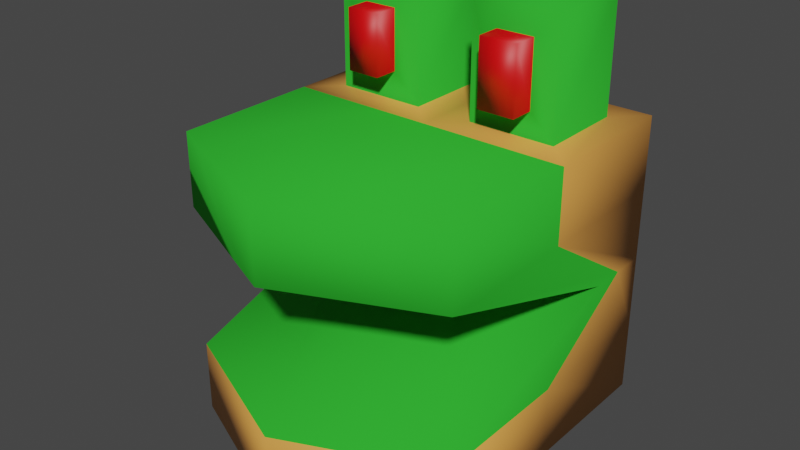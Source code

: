 # Source: SnakeHead.blend  (saved by Blender 2.92.15; exported with 4.5.12 LTS)
import bpy
from mathutils import Matrix  # noqa: F401  (used for matrix-valued properties, if any)

bpy.ops.wm.read_factory_settings(use_empty=True)
scene = bpy.context.scene
scene.name = 'Scene'

# ---- collections
col_collection = bpy.data.collections.new('Collection'); scene.collection.children.link(col_collection)

# ---- materials (node trees are filled in below, after node groups)
mat_body = bpy.data.materials.new('Body')
mat_body.alpha_threshold = 0.0
mat_body.use_transparent_shadow = False
mat_body.line_color = (0.0, 0.0, 0.0, 1.0)
mat_eye = bpy.data.materials.new('Eye')
mat_eye.use_transparent_shadow = False
mat_acent = bpy.data.materials.new('Acent')
mat_acent.use_transparent_shadow = False

# ---- material node trees
mat_body.use_nodes = True; mat_body.node_tree.nodes.clear()
_N = mat_body.node_tree.nodes; _L = mat_body.node_tree.links
n0 = _N.new('ShaderNodeOutputMaterial'); n0.name = 'Material Output'; n0.location = (300, 300)
n1 = _N.new('ShaderNodeBsdfPrincipled'); n1.name = 'Principled BSDF'; n1.location = (10, 300)
n1.distribution = 'GGX'
n1.subsurface_method = 'BURLEY'
n1.inputs[0].default_value = (0.05195, 0.8, 0.0514, 1.0)
n1.inputs[1].default_value = 0.6103
n1.inputs[2].default_value = 1.0
n1.inputs[3].default_value = 1.45
n1.inputs[13].default_value = 0.1544
n1.inputs[27].default_value = (0.0, 0.0, 0.0, 1.0)
n1.inputs[28].default_value = 1.0
_L.new(n1.outputs[0], n0.inputs[0])
n0.is_active_output = True
mat_eye.use_nodes = True; mat_eye.node_tree.nodes.clear()
_N = mat_eye.node_tree.nodes; _L = mat_eye.node_tree.links
n0 = _N.new('ShaderNodeBsdfPrincipled'); n0.name = 'Principled BSDF'; n0.location = (10, 300)
n0.distribution = 'GGX'
n0.subsurface_method = 'BURLEY'
n0.inputs[0].default_value = (0.8, 0.0, 0.001762, 1.0)
n0.inputs[3].default_value = 1.45
n0.inputs[27].default_value = (0.0, 0.0, 0.0, 1.0)
n0.inputs[28].default_value = 1.0
n1 = _N.new('ShaderNodeOutputMaterial'); n1.name = 'Material Output'; n1.location = (300, 300)
_L.new(n0.outputs[0], n1.inputs[0])
n1.is_active_output = True
mat_acent.use_nodes = True; mat_acent.node_tree.nodes.clear()
_N = mat_acent.node_tree.nodes; _L = mat_acent.node_tree.links
n0 = _N.new('ShaderNodeBsdfPrincipled'); n0.name = 'Principled BSDF'; n0.location = (10, 300)
n0.distribution = 'GGX'
n0.subsurface_method = 'BURLEY'
n0.inputs[0].default_value = (0.8, 0.3439, 0.0697, 1.0)
n0.inputs[3].default_value = 1.45
n0.inputs[27].default_value = (0.0, 0.0, 0.0, 1.0)
n0.inputs[28].default_value = 1.0
n1 = _N.new('ShaderNodeOutputMaterial'); n1.name = 'Material Output'; n1.location = (300, 300)
_L.new(n0.outputs[0], n1.inputs[0])
n1.is_active_output = True

# ---- world
world_world = bpy.data.worlds.new('World'); scene.world = world_world
world_world.use_nodes = True; world_world.node_tree.nodes.clear()
_N = world_world.node_tree.nodes; _L = world_world.node_tree.links
n0 = _N.new('ShaderNodeOutputWorld'); n0.name = 'World Output'; n0.location = (300, 300)
n1 = _N.new('ShaderNodeBackground'); n1.name = 'Background'; n1.location = (10, 300)
n1.inputs[0].default_value = (0.05088, 0.05088, 0.05088, 1.0)
_L.new(n1.outputs[0], n0.inputs[0])
n0.is_active_output = True
world_world.color = (0.05088, 0.05088, 0.05088)
world_world.use_sun_shadow = False
world_world.sun_shadow_jitter_overblur = 0.0

# ---- meshes
me_cube = bpy.data.meshes.new('Cube')
me_cube.from_pydata([(0.8008, 0.8008, 1.0), (1.0, 1.0, -1.0), (1.0, -1.0, 1.0), (1.0, -1.0, -1.0), (-0.8056, 0.8056, 1.0), (-1.0, 1.0, -1.0), (-1.0, -1.0, 1.0), (-1.0, -1.0, -1.0), (1.0, 1.0, 0.0), (-0.7485, 0.2779, 0.05507), (0.7591, 0.2883, 0.05273), (-1.0, 1.0, 0.0), (-0.7475, -0.8427, 0.4391), (1.0, 1.0, 0.5), (0.7582, -0.8493, 0.4416), (-1.0, 1.0, 0.5), (1.0, 1.0, -0.5), (1.0, -1.0, -0.5), (-1.0, 1.0, -0.5), (-1.0, -1.0, -0.5), (0.0, 1.0, -1.0), (0.0, -1.437, 1.0), (0.0, -1.437, -1.0), (-0.1944, 0.8056, 1.0), (0.0, 1.0, 0.0), (-0.2517, 0.2862, 0.0842), (0.0, 1.0, 0.5), (-0.2528, -1.068, 0.41), (0.0, -1.437, -0.5), (0.0, 1.0, -0.5), (-1.0, 0.0, -1.0), (0.6275, 0.1992, 1.173), (-0.6133, 0.1944, 1.192), (1.0, 0.0, -1.0), (1.0, 0.7624, 0.0), (-1.0, 0.7624, 0.0), (1.0, 0.0, 0.5), (-1.0, 0.0, 0.5), (-1.0, 0.0, -0.5), (1.0, 0.0, -0.5), (0.0, 0.0, -1.0), (-0.3867, 0.1944, 1.192), (-1.0, 0.0, 1.0), (-1.0, 1.0, 1.0), (0.1992, 0.8008, 1.0), (0.3725, 0.1992, 1.173), (0.0, 1.0, 1.0), (1.0, 1.0, 1.0), (1.0, 0.0, 1.0), (0.0, 0.0, 1.0), (-0.6133, 0.1944, 1.599), (-0.8056, 0.8056, 1.791), (-0.1944, 0.8056, 1.791), (-0.3867, 0.1944, 1.599), (0.1992, 0.8008, 1.791), (0.8008, 0.8008, 1.791), (0.6275, 0.1992, 1.618), (0.3725, 0.1992, 1.618), (-0.8056, 0.1944, 1.0), (-0.1944, 0.1944, 1.0), (-0.8056, 0.1944, 1.791), (-0.1944, 0.1944, 1.791), (0.1992, 0.1992, 1.0), (0.8008, 0.1992, 1.0), (0.1992, 0.1992, 1.791), (0.8008, 0.1992, 1.791), (-0.6133, 0.02503, 1.192), (-0.3867, 0.02503, 1.192), (-0.6133, 0.02503, 1.599), (-0.3867, 0.02503, 1.599), (0.3725, 0.02986, 1.173), (0.6275, 0.02986, 1.173), (0.3725, 0.02986, 1.618), (0.6275, 0.02986, 1.618), (0.241, 0.2964, 0.08063), (-1.0, 0.5248, 0.0), (-1.0, -1.0, 0.5), (0.2421, -1.084, 0.4138), (1.0, -1.0, 0.5), (1.0, 0.5248, 0.0), (0.0, 0.5248, 0.0), (0.0, -1.437, 0.5), (-0.48, -0.3296, 0.08273), (-0.5202, -0.3303, 0.08037), (-0.5201, -0.4209, 0.1114), (-0.4801, -0.4391, 0.1091), (0.5106, -0.4013, 0.1039), (0.5106, -0.355, 0.08812), (0.4896, -0.3547, 0.08925), (0.4896, -0.4108, 0.1028)], [], [(49, 42, 6, 21), (81, 21, 6, 76), (37, 42, 43, 15), (40, 33, 3, 22), (36, 48, 2, 78), (26, 46, 47, 13), (29, 24, 8, 16), (39, 34, 79, 17), (38, 35, 11, 18), (28, 80, 75, 19), (24, 26, 13, 8), (34, 36, 78, 79), (35, 37, 15, 11), (12, 9, 83, 84), (22, 28, 19, 7), (30, 38, 18, 5), (33, 39, 17, 3), (20, 29, 16, 1), (5, 18, 29, 20), (3, 17, 28, 22), (25, 27, 85, 82), (11, 15, 26, 24), (17, 79, 80, 28), (18, 11, 24, 29), (15, 43, 46, 26), (30, 40, 22, 7), (78, 2, 21, 81), (48, 49, 21, 2), (44, 62, 64, 54), (5, 20, 40, 30), (1, 16, 39, 33), (7, 19, 38, 30), (75, 76, 37, 35), (8, 13, 36, 34), (19, 75, 35, 38), (16, 8, 34, 39), (13, 47, 48, 36), (20, 1, 33, 40), (76, 6, 42, 37), (23, 4, 51, 52), (58, 4, 43, 42), (4, 23, 46, 43), (23, 59, 49, 46), (59, 58, 42, 49), (44, 0, 47, 46), (0, 63, 48, 47), (62, 44, 46, 49), (63, 62, 49, 48), (55, 54, 64, 65), (52, 51, 60, 61), (0, 44, 54, 55), (59, 23, 52, 61), (31, 56, 73, 71), (4, 58, 60, 51), (63, 0, 55, 65), (41, 53, 69, 67), (41, 32, 58, 59), (50, 53, 61, 60), (53, 41, 59, 61), (32, 50, 60, 58), (31, 45, 62, 63), (57, 56, 65, 64), (45, 57, 64, 62), (56, 31, 63, 65), (70, 71, 73, 72), (66, 67, 69, 68), (32, 41, 67, 66), (56, 57, 72, 73), (50, 32, 66, 68), (53, 50, 68, 69), (57, 45, 70, 72), (45, 31, 71, 70), (25, 9, 75, 80), (9, 12, 76, 75), (12, 27, 81, 76), (27, 25, 80, 81), (14, 10, 79, 78), (10, 74, 80, 79), (77, 14, 78, 81), (74, 77, 81, 80), (82, 85, 84, 83), (87, 86, 89, 88), (14, 77, 89, 86), (10, 14, 86, 87), (27, 12, 84, 85), (77, 74, 88, 89), (9, 25, 82, 83), (74, 10, 87, 88)])
me_cube.polygons.foreach_set('use_smooth', [True] * 88)
me_cube.polygons.foreach_set('material_index', [0, 0, 2, 0, 0, 2, 2, 0, 2, 0, 2, 0, 2, 0, 2, 2, 2, 2, 2, 2, 0, 2, 0, 2, 2, 0, 0, 0, 0, 0, 2, 2, 0, 2, 0, 2, 2, 0, 0, 0, 2, 2, 2, 2, 2, 2, 2, 2, 0, 0, 0, 0, 1, 0, 0, 1, 0, 0, 0, 0, 0, 0, 0, 0, 1, 1, 1, 1, 1, 1, 1, 1, 0, 0, 0, 0, 0, 0, 0, 0, 0, 0, 0, 0, 0, 0, 0, 0])
_uv = me_cube.uv_layers.new(name='UVMap')
_uv.uv.foreach_set('vector', [0.75, 0.625, 0.875, 0.625, 0.875, 0.75, 0.75, 0.75, 0.5625, 0.875, 0.625, 0.875, 0.625, 1.0, 0.5625, 1.0, 0.5625, 0.125, 0.625, 0.125, 0.625, 0.25, 0.5625, 0.25, 0.25, 0.625, 0.375, 0.625, 0.375, 0.75, 0.25, 0.75, 0.5625, 0.625, 0.625, 0.625, 0.625, 0.75, 0.5625, 0.75, 0.5625, 0.375, 0.625, 0.375, 0.625, 0.5, 0.5625, 0.5, 0.4375, 0.375, 0.5, 0.375, 0.5, 0.5, 0.4375, 0.5, 0.4375, 0.625, 0.5, 0.625, 0.5, 0.75, 0.4375, 0.75, 0.4375, 0.125, 0.5, 0.125, 0.5, 0.25, 0.4375, 0.25, 0.4375, 0.875, 0.5, 0.875, 0.5, 1.0, 0.4375, 1.0, 0.5, 0.375, 0.5625, 0.375, 0.5625, 0.5, 0.5, 0.5, 0.5, 0.625, 0.5625, 0.625, 0.5625, 0.75, 0.5, 0.75, 0.5, 0.125, 0.5625, 0.125, 0.5625, 0.25, 0.5, 0.25, 0.5529, 0.9686, 0.5092, 0.9684, 0.5092, 0.9684, 0.5529, 0.9686, 0.375, 0.875, 0.4375, 0.875, 0.4375, 1.0, 0.375, 1.0, 0.375, 0.125, 0.4375, 0.125, 0.4375, 0.25, 0.375, 0.25, 0.375, 0.625, 0.4375, 0.625, 0.4375, 0.75, 0.375, 0.75, 0.375, 0.375, 0.4375, 0.375, 0.4375, 0.5, 0.375, 0.5, 0.375, 0.25, 0.4375, 0.25, 0.4375, 0.375, 0.375, 0.375, 0.375, 0.75, 0.4375, 0.75, 0.4375, 0.875, 0.375, 0.875, 0.5084, 0.9066, 0.5536, 0.9064, 0.5536, 0.9064, 0.5084, 0.9066, 0.5, 0.25, 0.5625, 0.25, 0.5625, 0.375, 0.5, 0.375, 0.4375, 0.75, 0.5, 0.75, 0.5, 0.875, 0.4375, 0.875, 0.4375, 0.25, 0.5, 0.25, 0.5, 0.375, 0.4375, 0.375, 0.5625, 0.25, 0.625, 0.25, 0.625, 0.375, 0.5625, 0.375, 0.125, 0.625, 0.25, 0.625, 0.25, 0.75, 0.125, 0.75, 0.5625, 0.75, 0.625, 0.75, 0.625, 0.875, 0.5625, 0.875, 0.625, 0.625, 0.75, 0.625, 0.75, 0.75, 0.625, 0.75, 0.7251, 0.5249, 0.7251, 0.6001, 0.7251, 0.6001, 0.7251, 0.5249, 0.125, 0.5, 0.25, 0.5, 0.25, 0.625, 0.125, 0.625, 0.375, 0.5, 0.4375, 0.5, 0.4375, 0.625, 0.375, 0.625, 0.375, 0.0, 0.4375, 0.0, 0.4375, 0.125, 0.375, 0.125, 0.5, 0.0, 0.5625, 0.0, 0.5625, 0.125, 0.5, 0.125, 0.5, 0.5, 0.5625, 0.5, 0.5625, 0.625, 0.5, 0.625, 0.4375, 0.0, 0.5, 0.0, 0.5, 0.125, 0.4375, 0.125, 0.4375, 0.5, 0.5, 0.5, 0.5, 0.625, 0.4375, 0.625, 0.5625, 0.5, 0.625, 0.5, 0.625, 0.625, 0.5625, 0.625, 0.25, 0.5, 0.375, 0.5, 0.375, 0.625, 0.25, 0.625, 0.5625, 0.0, 0.625, 0.0, 0.625, 0.125, 0.5625, 0.125, 0.7743, 0.5243, 0.8507, 0.5243, 0.8507, 0.5243, 0.7743, 0.5243, 0.8507, 0.6007, 0.8507, 0.5243, 0.875, 0.5, 0.875, 0.625, 0.8507, 0.5243, 0.7743, 0.5243, 0.75, 0.5, 0.875, 0.5, 0.7743, 0.5243, 0.7743, 0.6007, 0.75, 0.625, 0.75, 0.5, 0.7743, 0.6007, 0.8507, 0.6007, 0.875, 0.625, 0.75, 0.625, 0.7251, 0.5249, 0.6499, 0.5249, 0.625, 0.5, 0.75, 0.5, 0.6499, 0.5249, 0.6499, 0.6001, 0.625, 0.625, 0.625, 0.5, 0.7251, 0.6001, 0.7251, 0.5249, 0.75, 0.5, 0.75, 0.625, 0.6499, 0.6001, 0.7251, 0.6001, 0.75, 0.625, 0.625, 0.625, 0.6499, 0.5249, 0.7251, 0.5249, 0.7251, 0.6001, 0.6499, 0.6001, 0.7743, 0.5243, 0.8507, 0.5243, 0.8507, 0.6007, 0.7743, 0.6007, 0.6499, 0.5249, 0.7251, 0.5249, 0.7251, 0.5249, 0.6499, 0.5249, 0.7743, 0.6007, 0.7743, 0.5243, 0.7743, 0.5243, 0.7743, 0.6007, 0.6716, 0.6001, 0.6716, 0.6001, 0.6716, 0.6001, 0.6716, 0.6001, 0.8507, 0.5243, 0.8507, 0.6007, 0.8507, 0.6007, 0.8507, 0.5243, 0.6499, 0.6001, 0.6499, 0.5249, 0.6499, 0.5249, 0.6499, 0.6001, 0.7983, 0.6007, 0.7983, 0.6007, 0.7983, 0.6007, 0.7983, 0.6007, 0.7983, 0.6007, 0.8267, 0.6007, 0.8507, 0.6007, 0.7743, 0.6007, 0.8267, 0.6007, 0.7983, 0.6007, 0.7743, 0.6007, 0.8507, 0.6007, 0.7983, 0.6007, 0.7983, 0.6007, 0.7743, 0.6007, 0.7743, 0.6007, 0.8267, 0.6007, 0.8267, 0.6007, 0.8507, 0.6007, 0.8507, 0.6007, 0.6716, 0.6001, 0.7034, 0.6001, 0.7251, 0.6001, 0.6499, 0.6001, 0.7034, 0.6001, 0.6716, 0.6001, 0.6499, 0.6001, 0.7251, 0.6001, 0.7034, 0.6001, 0.7034, 0.6001, 0.7251, 0.6001, 0.7251, 0.6001, 0.6716, 0.6001, 0.6716, 0.6001, 0.6499, 0.6001, 0.6499, 0.6001, 0.7034, 0.6001, 0.6716, 0.6001, 0.6716, 0.6001, 0.7034, 0.6001, 0.8267, 0.6007, 0.7983, 0.6007, 0.7983, 0.6007, 0.8267, 0.6007, 0.8267, 0.6007, 0.7983, 0.6007, 0.7983, 0.6007, 0.8267, 0.6007, 0.6716, 0.6001, 0.7034, 0.6001, 0.7034, 0.6001, 0.6716, 0.6001, 0.8267, 0.6007, 0.8267, 0.6007, 0.8267, 0.6007, 0.8267, 0.6007, 0.7983, 0.6007, 0.8267, 0.6007, 0.8267, 0.6007, 0.7983, 0.6007, 0.7034, 0.6001, 0.7034, 0.6001, 0.7034, 0.6001, 0.7034, 0.6001, 0.7034, 0.6001, 0.6716, 0.6001, 0.6716, 0.6001, 0.7034, 0.6001, 0.5084, 0.9066, 0.5092, 0.9684, 0.5, 1.0, 0.5, 0.875, 0.5092, 0.9684, 0.5529, 0.9686, 0.5625, 1.0, 0.5, 1.0, 0.5529, 0.9686, 0.5536, 0.9064, 0.5625, 0.875, 0.5625, 1.0, 0.5536, 0.9064, 0.5084, 0.9066, 0.5, 0.875, 0.5625, 0.875, 0.5533, 0.7801, 0.5088, 0.7802, 0.5, 0.75, 0.5625, 0.75, 0.5088, 0.7802, 0.5081, 0.8448, 0.5, 0.875, 0.5, 0.75, 0.554, 0.8449, 0.5533, 0.7801, 0.5625, 0.75, 0.5625, 0.875, 0.5081, 0.8448, 0.554, 0.8449, 0.5625, 0.875, 0.5, 0.875, 0.5084, 0.9066, 0.5536, 0.9064, 0.5529, 0.9686, 0.5092, 0.9684, 0.5088, 0.7802, 0.5533, 0.7801, 0.554, 0.8449, 0.5081, 0.8448, 0.5533, 0.7801, 0.554, 0.8449, 0.554, 0.8449, 0.5533, 0.7801, 0.5088, 0.7802, 0.5533, 0.7801, 0.5533, 0.7801, 0.5088, 0.7802, 0.5536, 0.9064, 0.5529, 0.9686, 0.5529, 0.9686, 0.5536, 0.9064, 0.554, 0.8449, 0.5081, 0.8448, 0.5081, 0.8448, 0.554, 0.8449, 0.5092, 0.9684, 0.5084, 0.9066, 0.5084, 0.9066, 0.5092, 0.9684, 0.5081, 0.8448, 0.5088, 0.7802, 0.5088, 0.7802, 0.5081, 0.8448])
me_cube.materials.append(mat_body)
me_cube.materials.append(mat_eye)
me_cube.materials.append(mat_acent)
me_cube.use_remesh_preserve_volume = False
me_cube.use_remesh_preserve_attributes = False
me_cube.use_mirror_vertex_groups = False
me_cube.update()

# ---- objects
ob_cube = bpy.data.objects.new('Cube', me_cube)

# ---- transforms, parenting, visibility, modifiers, constraints
ob_cube.location = (0.0, 0.0, 0.0)
ob_cube.lock_rotations_4d = False
ob_cube.empty_display_type = 'ARROWS'
ob_cube.lineart.crease_threshold = 0.0

# ---- collection membership
col_collection.objects.link(ob_cube)

# ---- scene / render settings (as saved in the file)
scene.frame_start = 1; scene.frame_end = 250; scene.frame_set(1)
scene.render.engine = 'BLENDER_EEVEE_NEXT'
scene.cycles.use_denoising = False
scene.cycles.samples = 128
scene.cycles.sampling_pattern = 'TABULATED_SOBOL'
scene.cycles.use_adaptive_sampling = False
scene.cycles.use_light_tree = False
scene.view_settings.view_transform = 'Filmic'
bpy.context.view_layer.update()

# ---- added for rendering (the .blend has no active camera and no usable light): camera, sun
cam_auto = bpy.data.cameras.new('AutoCamera')
cam_auto.lens = 50.0
cam_auto.sensor_width = 36.0
cam_auto.clip_end = 1000.0
ob_auto_camera = bpy.data.objects.new('AutoCamera', cam_auto)
scene.collection.objects.link(ob_auto_camera)
ob_auto_camera.location = (3.8957, -4.89335, 3.51205)
ob_auto_camera.rotation_euler = (1.09748, -7.21219e-08, 0.694738)
scene.camera = ob_auto_camera
light_auto_sun = bpy.data.lights.new('AutoSun', 'SUN')
light_auto_sun.energy = 3.0
light_auto_sun.angle = 0.0523599
ob_auto_sun = bpy.data.objects.new('AutoSun', light_auto_sun)
scene.collection.objects.link(ob_auto_sun)
ob_auto_sun.rotation_euler = (0.872665, 0.174533, 0.523599)
bpy.context.view_layer.update()
